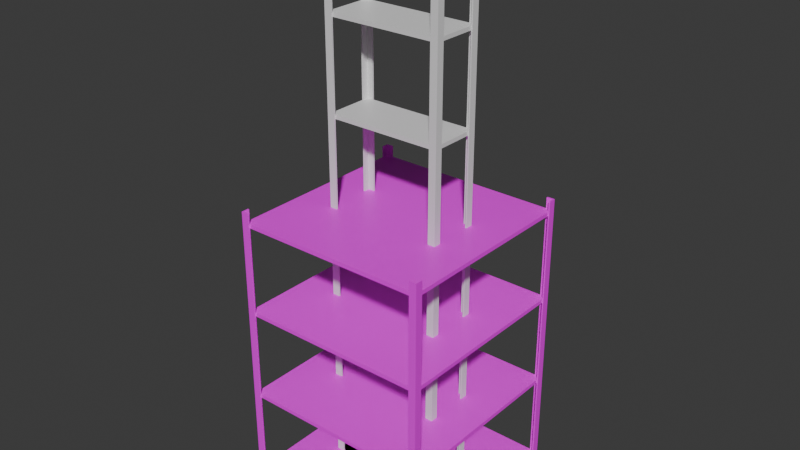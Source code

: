# Source: Ke_De_Hop.blend  (saved by Blender 4.2.66; exported with 4.5.12 LTS)
import bpy
from mathutils import Matrix  # noqa: F401  (used for matrix-valued properties, if any)

bpy.ops.wm.read_factory_settings(use_empty=True)
scene = bpy.context.scene
scene.name = 'Scene'

# ---- collections
col_collection_001 = bpy.data.collections.new('Collection.001'); scene.collection.children.link(col_collection_001)
col_collection = bpy.data.collections.new('Collection'); scene.collection.children.link(col_collection)

# ---- images (referenced by path relative to the original .blend; pixels are not part of the script)
import os
ASSET_DIR = os.environ.get("B2B_ASSET_DIR", "")  # directory of the original .blend (textures are referenced by path, not embedded)
HERE = os.path.dirname(os.path.abspath(__file__))  # packed textures are extracted next to this script under _unpacked/

def load_image(name, relpath, width, height, colorspace="sRGB"):
    """Load a texture the original file referenced (path relative to the .blend, or extracted next to this script)."""
    p = next((c for c in (os.path.join(HERE, relpath), os.path.join(ASSET_DIR, relpath)) if relpath and os.path.exists(c)), "")
    if p:
        img = bpy.data.images.load(p, check_existing=True)
        img.name = name
    else:  # same state as the original file: an image datablock whose file is absent (Cycles renders it pink)
        img = bpy.data.images.new(name, width, height)
        img.source = "FILE"
        img.filepath = "//" + (relpath or name)
    img.colorspace_settings.name = colorspace
    return img
img_143086968_2856368904622192_1959732218791162458_n_png = load_image('143086968_2856368904622192_1959732218791162458_n.png', '143086968_2856368904622192_1959732218791162458_n.png', 1024, 1024, 'sRGB')

# ---- materials (node trees are filled in below, after node groups)
mat_material_003 = bpy.data.materials.new('Material.003')
mat_material_003.alpha_threshold = 0.0
mat_material_003.use_transparent_shadow = False
mat_material_003.roughness = 0.5
mat_material_003.line_color = (0.0, 0.0, 0.0, 1.0)
mat_material_002 = bpy.data.materials.new('Material.002')
mat_material_002.alpha_threshold = 0.0
mat_material_002.use_transparent_shadow = False
mat_material_002.roughness = 0.5
mat_material_002.line_color = (0.0, 0.0, 0.0, 1.0)

# ---- material node trees
mat_material_003.use_nodes = True; mat_material_003.node_tree.nodes.clear()
_N = mat_material_003.node_tree.nodes; _L = mat_material_003.node_tree.links
n0 = _N.new('ShaderNodeOutputMaterial'); n0.name = 'Material Output'; n0.location = (300, 300)
n1 = _N.new('ShaderNodeBsdfPrincipled'); n1.name = 'Principled BSDF'; n1.location = (10, 300)
n1.inputs[3].default_value = 1.45
n2 = _N.new('ShaderNodeTexImage'); n2.name = 'Image Texture'; n2.location = (-280, 278)
n2.image = img_143086968_2856368904622192_1959732218791162458_n_png
_L.new(n1.outputs[0], n0.inputs[0])
_L.new(n2.outputs[0], n1.inputs[0])
n0.is_active_output = True
mat_material_002.use_nodes = True; mat_material_002.node_tree.nodes.clear()
_N = mat_material_002.node_tree.nodes; _L = mat_material_002.node_tree.links
n0 = _N.new('ShaderNodeOutputMaterial'); n0.name = 'Material Output'; n0.location = (300, 300)
n1 = _N.new('ShaderNodeBsdfPrincipled'); n1.name = 'Principled BSDF'; n1.location = (10, 300)
n1.inputs[3].default_value = 1.45
_L.new(n1.outputs[0], n0.inputs[0])
n0.is_active_output = True

# ---- world
world_world = bpy.data.worlds.new('World'); scene.world = world_world
world_world.use_nodes = True; world_world.node_tree.nodes.clear()
_N = world_world.node_tree.nodes; _L = world_world.node_tree.links
n0 = _N.new('ShaderNodeOutputWorld'); n0.name = 'World Output'; n0.location = (300, 300)
n1 = _N.new('ShaderNodeBackground'); n1.name = 'Background'; n1.location = (10, 300)
n1.inputs[0].default_value = (0.05088, 0.05088, 0.05088, 1.0)
_L.new(n1.outputs[0], n0.inputs[0])
n0.is_active_output = True
world_world.color = (0.05088, 0.05088, 0.05088)
world_world.sun_shadow_jitter_overblur = 0.0

# ---- meshes
me_cube_003 = bpy.data.meshes.new('Cube.003')
me_cube_003.from_pydata([(1.428, -1.545, 0.004475), (1.428, -1.545, 1.429), (1.545, -1.545, 0.004475), (1.523, -1.52, 0.004475), (1.545, -1.545, 1.429), (1.523, -1.52, 1.429), (1.545, -1.428, 0.004475), (1.545, -1.428, 1.429), (1.428, -1.52, 1.429), (1.428, -1.52, 0.004475), (1.523, -1.428, 1.429), (1.523, -1.428, 0.004475), (0.0, -1.52, 0.08387), (0.0, -1.52, 0.1442), (0.0, 0.0, 0.08387), (0.0, 0.0, 0.1442), (1.523, -1.52, 0.08387), (1.523, -1.52, 0.1442), (1.523, 0.0, 0.08387), (1.523, 0.0, 0.1442), (1.428, -1.545, 1.429), (1.428, -1.545, 2.854), (1.545, -1.545, 1.429), (1.523, -1.52, 1.429), (1.545, -1.545, 2.854), (1.523, -1.52, 2.854), (1.545, -1.428, 1.429), (1.545, -1.428, 2.854), (1.428, -1.52, 2.854), (1.428, -1.52, 1.429), (1.523, -1.428, 2.854), (1.523, -1.428, 1.429), (0.0, -1.52, 1.509), (0.0, -1.52, 1.569), (0.0, 0.0, 1.509), (0.0, 0.0, 1.569), (1.523, -1.52, 1.509), (1.523, -1.52, 1.569), (1.523, 0.0, 1.509), (1.523, 0.0, 1.569), (1.428, -1.545, 2.854), (1.428, -1.545, 4.279), (1.545, -1.545, 2.854), (1.523, -1.52, 2.854), (1.545, -1.545, 4.279), (1.523, -1.52, 4.279), (1.545, -1.428, 2.854), (1.545, -1.428, 4.279), (1.428, -1.52, 4.279), (1.428, -1.52, 2.854), (1.523, -1.428, 4.279), (1.523, -1.428, 2.854), (0.0, -1.52, 2.934), (0.0, -1.52, 2.994), (0.0, 0.0, 2.934), (0.0, 0.0, 2.994), (1.523, -1.52, 2.934), (1.523, -1.52, 2.994), (1.523, 0.0, 2.934), (1.523, 0.0, 2.994), (1.428, -1.545, 4.279), (1.428, -1.545, 4.587), (1.545, -1.545, 4.279), (1.523, -1.52, 4.279), (1.545, -1.545, 4.587), (1.523, -1.52, 4.587), (1.545, -1.428, 4.279), (1.545, -1.428, 4.587), (1.428, -1.52, 4.587), (1.428, -1.52, 4.279), (1.523, -1.428, 4.587), (1.523, -1.428, 4.279), (0.0, -1.52, 4.358), (0.0, -1.52, 4.419), (0.0, 0.0, 4.358), (0.0, 0.0, 4.419), (1.523, -1.52, 4.358), (1.523, -1.52, 4.419), (1.523, 0.0, 4.358), (1.523, 0.0, 4.419)], [], [(0, 1, 8, 9), (10, 7, 6, 11), (6, 7, 4, 2), (2, 4, 1, 0), (11, 6, 2, 0, 9, 3), (8, 1, 4, 7, 10, 5), (11, 3, 5, 10), (5, 3, 9, 8), (18, 19, 17, 16), (16, 17, 13, 12), (14, 18, 16, 12), (19, 15, 13, 17), (20, 21, 28, 29), (30, 27, 26, 31), (26, 27, 24, 22), (22, 24, 21, 20), (31, 26, 22, 20, 29, 23), (28, 21, 24, 27, 30, 25), (31, 23, 25, 30), (25, 23, 29, 28), (38, 39, 37, 36), (36, 37, 33, 32), (34, 38, 36, 32), (39, 35, 33, 37), (40, 41, 48, 49), (50, 47, 46, 51), (46, 47, 44, 42), (42, 44, 41, 40), (51, 46, 42, 40, 49, 43), (48, 41, 44, 47, 50, 45), (51, 43, 45, 50), (45, 43, 49, 48), (58, 59, 57, 56), (56, 57, 53, 52), (54, 58, 56, 52), (59, 55, 53, 57), (60, 61, 68, 69), (70, 67, 66, 71), (66, 67, 64, 62), (62, 64, 61, 60), (71, 66, 62, 60, 69, 63), (68, 61, 64, 67, 70, 65), (71, 63, 65, 70), (65, 63, 69, 68), (78, 79, 77, 76), (76, 77, 73, 72), (74, 78, 76, 72), (79, 75, 73, 77)])
_uv = me_cube_003.uv_layers.new(name='UVMap')
_uv.uv.foreach_set('vector', [0.4744, 0.8806, 0.4744, 0.8913, 0.4744, 0.8913, 0.4744, 0.8806, 0.4753, 0.8913, 0.4755, 0.8913, 0.4755, 0.8806, 0.4753, 0.8806, 0.4755, 0.8806, 0.4755, 0.8913, 0.4755, 0.8913, 0.4755, 0.8806, 0.4755, 0.8806, 0.4755, 0.8913, 0.4744, 0.8913, 0.4744, 0.8806, 0.4753, 0.8806, 0.4755, 0.8806, 0.4755, 0.8806, 0.4744, 0.8806, 0.4744, 0.8806, 0.4753, 0.8806, 0.4744, 0.8913, 0.4744, 0.8913, 0.4755, 0.8913, 0.4755, 0.8913, 0.4753, 0.8913, 0.4753, 0.8913, 0.4753, 0.8806, 0.4753, 0.8806, 0.4753, 0.8913, 0.4753, 0.8913, 0.4753, 0.8913, 0.4753, 0.8806, 0.4744, 0.8806, 0.4744, 0.8913, 0.4702, 0.9076, 0.4702, 0.9087, 0.4702, 0.9087, 0.4702, 0.9076, 0.4702, 0.9076, 0.4702, 0.9087, 0.4417, 0.9087, 0.4417, 0.9076, 0.4417, 0.9076, 0.4702, 0.9076, 0.4702, 0.9076, 0.4417, 0.9076, 0.4439, 0.8892, 0.481, 0.8924, 0.4779, 0.9294, 0.4407, 0.9263, 0.4744, 0.8913, 0.4744, 0.902, 0.4744, 0.902, 0.4744, 0.8913, 0.4753, 0.902, 0.4755, 0.902, 0.4755, 0.8913, 0.4753, 0.8913, 0.4755, 0.8913, 0.4755, 0.902, 0.4755, 0.902, 0.4755, 0.8913, 0.4755, 0.8913, 0.4755, 0.902, 0.4744, 0.902, 0.4744, 0.8913, 0.4753, 0.8913, 0.4755, 0.8913, 0.4755, 0.8913, 0.4744, 0.8913, 0.4744, 0.8913, 0.4753, 0.8913, 0.4744, 0.902, 0.4744, 0.902, 0.4755, 0.902, 0.4755, 0.902, 0.4753, 0.902, 0.4753, 0.902, 0.4753, 0.8913, 0.4753, 0.8913, 0.4753, 0.902, 0.4753, 0.902, 0.4753, 0.902, 0.4753, 0.8913, 0.4744, 0.8913, 0.4744, 0.902, 0.4702, 0.9342, 0.4702, 0.9354, 0.4702, 0.9354, 0.4702, 0.9342, 0.4702, 0.9342, 0.4702, 0.9354, 0.4417, 0.9354, 0.4417, 0.9342, 0.4417, 0.9342, 0.4702, 0.9342, 0.4702, 0.9342, 0.4417, 0.9342, 0.4439, 0.8892, 0.481, 0.8924, 0.4779, 0.9294, 0.4407, 0.9263, 0.4744, 0.902, 0.4744, 0.9127, 0.4744, 0.9127, 0.4744, 0.902, 0.4753, 0.9127, 0.4755, 0.9127, 0.4755, 0.902, 0.4753, 0.902, 0.4755, 0.902, 0.4755, 0.9127, 0.4755, 0.9127, 0.4755, 0.902, 0.4755, 0.902, 0.4755, 0.9127, 0.4744, 0.9127, 0.4744, 0.902, 0.4753, 0.902, 0.4755, 0.902, 0.4755, 0.902, 0.4744, 0.902, 0.4744, 0.902, 0.4753, 0.902, 0.4744, 0.9127, 0.4744, 0.9127, 0.4755, 0.9127, 0.4755, 0.9127, 0.4753, 0.9127, 0.4753, 0.9127, 0.4753, 0.902, 0.4753, 0.902, 0.4753, 0.9127, 0.4753, 0.9127, 0.4753, 0.9127, 0.4753, 0.902, 0.4744, 0.902, 0.4744, 0.9127, 0.4702, 0.9609, 0.4702, 0.962, 0.4702, 0.962, 0.4702, 0.9609, 0.4702, 0.9609, 0.4702, 0.962, 0.4417, 0.962, 0.4417, 0.9609, 0.4417, 0.9609, 0.4702, 0.9609, 0.4702, 0.9609, 0.4417, 0.9609, 0.4439, 0.8892, 0.481, 0.8924, 0.4779, 0.9294, 0.4407, 0.9263, 0.4744, 0.9127, 0.4744, 0.915, 0.4744, 0.915, 0.4744, 0.9127, 0.4753, 0.915, 0.4755, 0.915, 0.4755, 0.9127, 0.4753, 0.9127, 0.4755, 0.9127, 0.4755, 0.915, 0.4755, 0.915, 0.4755, 0.9127, 0.4755, 0.9127, 0.4755, 0.915, 0.4744, 0.915, 0.4744, 0.9127, 0.4753, 0.9127, 0.4755, 0.9127, 0.4755, 0.9127, 0.4744, 0.9127, 0.4744, 0.9127, 0.4753, 0.9127, 0.4744, 0.915, 0.4744, 0.915, 0.4755, 0.915, 0.4755, 0.915, 0.4753, 0.915, 0.4753, 0.915, 0.4753, 0.9127, 0.4753, 0.9127, 0.4753, 0.915, 0.4753, 0.915, 0.4753, 0.915, 0.4753, 0.9127, 0.4744, 0.9127, 0.4744, 0.915, 0.4702, 0.9876, 0.4702, 0.9887, 0.4702, 0.9887, 0.4702, 0.9876, 0.4702, 0.9876, 0.4702, 0.9887, 0.4417, 0.9887, 0.4417, 0.9876, 0.4417, 0.9876, 0.4702, 0.9876, 0.4702, 0.9876, 0.4417, 0.9876, 0.4439, 0.8892, 0.481, 0.8924, 0.4779, 0.9294, 0.4407, 0.9263])
me_cube_003.materials.append(mat_material_003)
me_cube_003.use_mirror_vertex_groups = False
me_cube_003.update()
me_cube_001 = bpy.data.meshes.new('Cube.001')
me_cube_001.from_pydata([(0.82, -0.4108, 0.004475), (0.82, -0.4108, 1.429), (0.9367, -0.4108, 0.004475), (0.9149, -0.386, 0.004475), (0.9367, -0.4108, 1.429), (0.9149, -0.386, 1.429), (0.9367, -0.294, 0.004475), (0.9367, -0.294, 1.429), (0.82, -0.386, 1.429), (0.82, -0.386, 0.004475), (0.9149, -0.294, 1.429), (0.9149, -0.294, 0.004475), (0.0, -0.386, 0.08387), (0.0, -0.386, 0.1442), (0.0, 0.0, 0.08387), (0.0, 0.0, 0.1442), (0.9149, -0.386, 0.08387), (0.9149, -0.386, 0.1442), (0.9149, 0.0, 0.08387), (0.9149, 0.0, 0.1442)], [], [(0, 1, 8, 9), (10, 7, 6, 11), (6, 7, 4, 2), (2, 4, 1, 0), (11, 6, 2, 0, 9, 3), (8, 1, 4, 7, 10, 5), (11, 3, 5, 10), (5, 3, 9, 8), (18, 19, 17, 16), (16, 17, 13, 12), (14, 18, 16, 12), (19, 15, 13, 17)])
_uv = me_cube_001.uv_layers.new(name='UVMap')
_uv.uv.foreach_set('vector', [0.375, 0.0, 0.625, 0.0, 0.625, 0.05312, 0.375, 0.05312, 0.625, 0.4533, 0.625, 0.5, 0.375, 0.5, 0.375, 0.4533, 0.375, 0.5, 0.625, 0.5, 0.625, 0.75, 0.375, 0.75, 0.375, 0.75, 0.625, 0.75, 0.625, 1.0, 0.375, 1.0, 0.3283, 0.5, 0.375, 0.5, 0.375, 0.75, 0.125, 0.75, 0.125, 0.6969, 0.3283, 0.6969, 0.875, 0.6969, 0.875, 0.75, 0.625, 0.75, 0.625, 0.5, 0.6717, 0.5, 0.6717, 0.6969, 0.375, 0.5531, 0.375, 0.75, 0.625, 0.75, 0.625, 0.5531, 0.625, 0.75, 0.375, 0.75, 0.375, 0.9533, 0.625, 0.9533, 0.375, 0.5, 0.625, 0.5, 0.625, 0.75, 0.375, 0.75, 0.375, 0.75, 0.625, 0.75, 0.625, 1.0, 0.375, 1.0, 0.125, 0.5, 0.375, 0.5, 0.375, 0.75, 0.125, 0.75, 0.625, 0.5, 0.875, 0.5, 0.875, 0.75, 0.625, 0.75])
me_cube_001.materials.append(mat_material_002)
me_cube_001.use_mirror_vertex_groups = False
me_cube_001.update()

# ---- objects
ob_cube_001 = bpy.data.objects.new('Cube.001', me_cube_003)
ob_cube = bpy.data.objects.new('Cube', me_cube_001)

# ---- transforms, parenting, visibility, modifiers, constraints
ob_cube_001.location = (0.0, 0.0, 0.0)
ob_cube_001.scale = (0.6348, 0.6348, 0.6348)
ob_cube_001.lock_rotations_4d = False
ob_cube_001.empty_display_type = 'ARROWS'
ob_cube_001.lineart.crease_threshold = 0.0
_m = ob_cube_001.modifiers.new('Mirror', 'MIRROR')
_m.use_axis = (True, True, False)
_m.use_clip = True
ob_cube.location = (0.0, 0.0, 0.0)
ob_cube.scale = (0.6348, 0.6348, 0.6348)
ob_cube.lock_rotations_4d = False
ob_cube.empty_display_type = 'ARROWS'
ob_cube.lineart.crease_threshold = 0.0
_m = ob_cube.modifiers.new('Mirror', 'MIRROR')
_m.use_axis = (True, True, False)
_m.use_clip = True
_m = ob_cube.modifiers.new('Array', 'ARRAY')
_m.count = 6
_m.relative_offset_displace = (0.0, 0.0, 1.0)

# ---- collection membership
col_collection_001.objects.link(ob_cube_001)
col_collection.objects.link(ob_cube)

# ---- scene / render settings (as saved in the file)
scene.frame_start = 1; scene.frame_end = 250; scene.frame_set(1)
scene.render.engine = 'BLENDER_EEVEE_NEXT'
bpy.context.view_layer.update()

# ---- added for rendering (the .blend has no active camera and no usable light): camera, sun
cam_auto = bpy.data.cameras.new('AutoCamera')
cam_auto.lens = 50.0
cam_auto.sensor_width = 36.0
cam_auto.clip_end = 1000.0
ob_auto_camera = bpy.data.objects.new('AutoCamera', cam_auto)
scene.collection.objects.link(ob_auto_camera)
ob_auto_camera.location = (5.63956, -6.76747, 7.22812)
ob_auto_camera.rotation_euler = (1.09748, -7.21219e-08, 0.694738)
scene.camera = ob_auto_camera
light_auto_sun = bpy.data.lights.new('AutoSun', 'SUN')
light_auto_sun.energy = 3.0
light_auto_sun.angle = 0.0523599
ob_auto_sun = bpy.data.objects.new('AutoSun', light_auto_sun)
scene.collection.objects.link(ob_auto_sun)
ob_auto_sun.rotation_euler = (0.872665, 0.174533, 0.523599)
bpy.context.view_layer.update()
